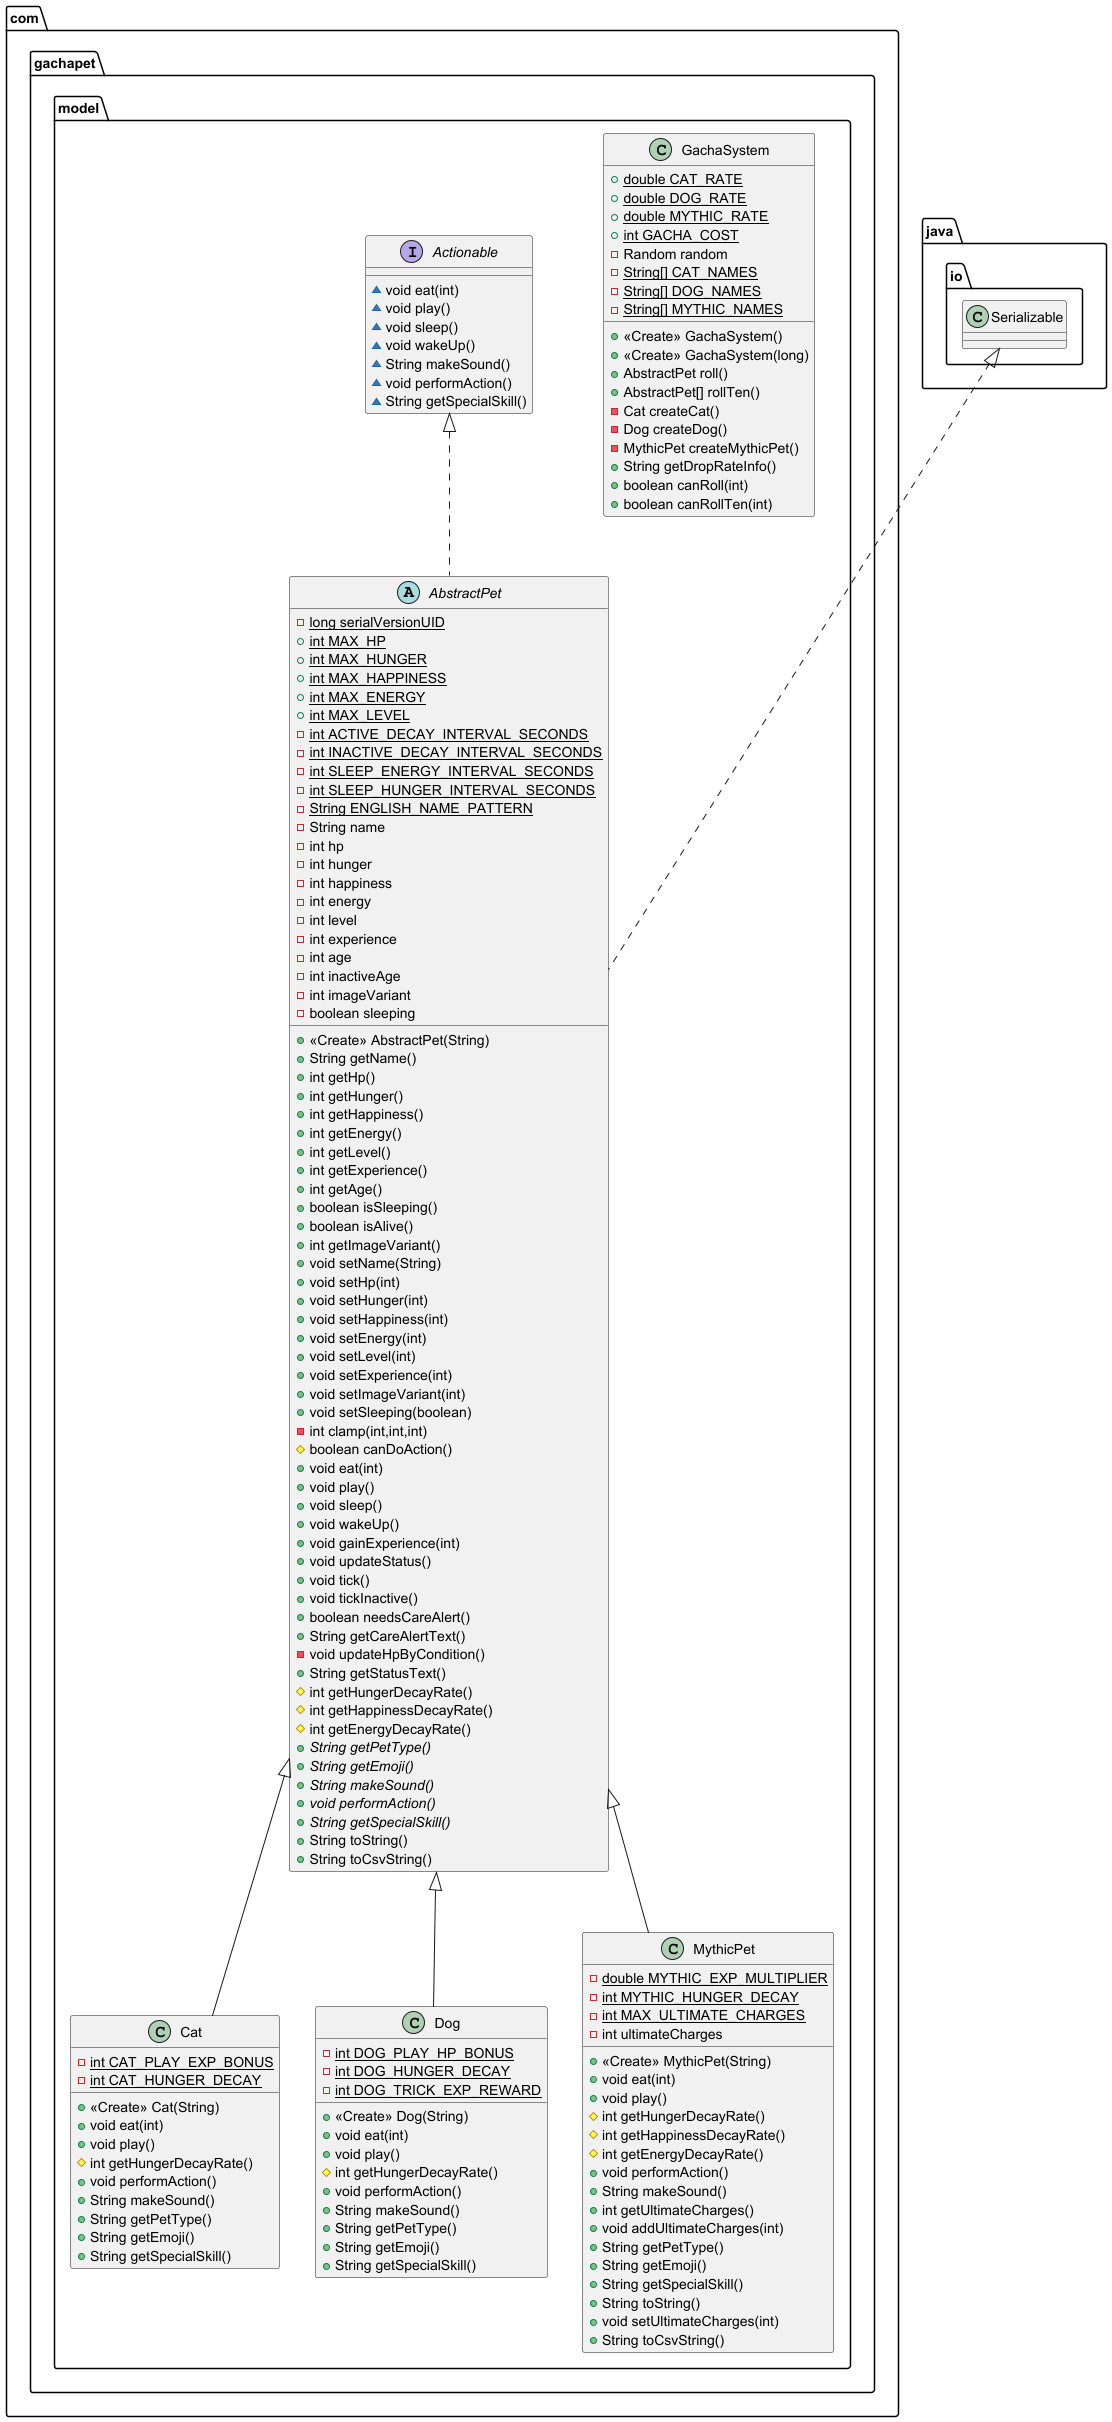

The diagram above was rendered by PlantUML. Its source (embedded in the PNG):
@startuml
abstract class com.gachapet.model.AbstractPet {
- {static} long serialVersionUID
+ {static} int MAX_HP
+ {static} int MAX_HUNGER
+ {static} int MAX_HAPPINESS
+ {static} int MAX_ENERGY
+ {static} int MAX_LEVEL
- {static} int ACTIVE_DECAY_INTERVAL_SECONDS
- {static} int INACTIVE_DECAY_INTERVAL_SECONDS
- {static} int SLEEP_ENERGY_INTERVAL_SECONDS
- {static} int SLEEP_HUNGER_INTERVAL_SECONDS
- {static} String ENGLISH_NAME_PATTERN
- String name
- int hp
- int hunger
- int happiness
- int energy
- int level
- int experience
- int age
- int inactiveAge
- int imageVariant
- boolean sleeping
+ <<Create>> AbstractPet(String)
+ String getName()
+ int getHp()
+ int getHunger()
+ int getHappiness()
+ int getEnergy()
+ int getLevel()
+ int getExperience()
+ int getAge()
+ boolean isSleeping()
+ boolean isAlive()
+ int getImageVariant()
+ void setName(String)
+ void setHp(int)
+ void setHunger(int)
+ void setHappiness(int)
+ void setEnergy(int)
+ void setLevel(int)
+ void setExperience(int)
+ void setImageVariant(int)
+ void setSleeping(boolean)
- int clamp(int,int,int)
# boolean canDoAction()
+ void eat(int)
+ void play()
+ void sleep()
+ void wakeUp()
+ void gainExperience(int)
+ void updateStatus()
+ void tick()
+ void tickInactive()
+ boolean needsCareAlert()
+ String getCareAlertText()
- void updateHpByCondition()
+ String getStatusText()
# int getHungerDecayRate()
# int getHappinessDecayRate()
# int getEnergyDecayRate()
+ {abstract}String getPetType()
+ {abstract}String getEmoji()
+ {abstract}String makeSound()
+ {abstract}void performAction()
+ {abstract}String getSpecialSkill()
+ String toString()
+ String toCsvString()
}


class com.gachapet.model.Cat {
- {static} int CAT_PLAY_EXP_BONUS
- {static} int CAT_HUNGER_DECAY
+ <<Create>> Cat(String)
+ void eat(int)
+ void play()
# int getHungerDecayRate()
+ void performAction()
+ String makeSound()
+ String getPetType()
+ String getEmoji()
+ String getSpecialSkill()
}


class com.gachapet.model.Dog {
- {static} int DOG_PLAY_HP_BONUS
- {static} int DOG_HUNGER_DECAY
- {static} int DOG_TRICK_EXP_REWARD
+ <<Create>> Dog(String)
+ void eat(int)
+ void play()
# int getHungerDecayRate()
+ void performAction()
+ String makeSound()
+ String getPetType()
+ String getEmoji()
+ String getSpecialSkill()
}


class com.gachapet.model.GachaSystem {
+ {static} double CAT_RATE
+ {static} double DOG_RATE
+ {static} double MYTHIC_RATE
+ {static} int GACHA_COST
- Random random
- {static} String[] CAT_NAMES
- {static} String[] DOG_NAMES
- {static} String[] MYTHIC_NAMES
+ <<Create>> GachaSystem()
+ <<Create>> GachaSystem(long)
+ AbstractPet roll()
+ AbstractPet[] rollTen()
- Cat createCat()
- Dog createDog()
- MythicPet createMythicPet()
+ String getDropRateInfo()
+ boolean canRoll(int)
+ boolean canRollTen(int)
}


class com.gachapet.model.MythicPet {
- {static} double MYTHIC_EXP_MULTIPLIER
- {static} int MYTHIC_HUNGER_DECAY
- {static} int MAX_ULTIMATE_CHARGES
- int ultimateCharges
+ <<Create>> MythicPet(String)
+ void eat(int)
+ void play()
# int getHungerDecayRate()
# int getHappinessDecayRate()
# int getEnergyDecayRate()
+ void performAction()
+ String makeSound()
+ int getUltimateCharges()
+ void addUltimateCharges(int)
+ String getPetType()
+ String getEmoji()
+ String getSpecialSkill()
+ String toString()
+ void setUltimateCharges(int)
+ String toCsvString()
}


interface com.gachapet.model.Actionable {
~ void eat(int)
~ void play()
~ void sleep()
~ void wakeUp()
~ String makeSound()
~ void performAction()
~ String getSpecialSkill()
}



com.gachapet.model.Actionable <|.. com.gachapet.model.AbstractPet
java.io.Serializable <|.. com.gachapet.model.AbstractPet
com.gachapet.model.AbstractPet <|-- com.gachapet.model.Cat
com.gachapet.model.AbstractPet <|-- com.gachapet.model.Dog
com.gachapet.model.AbstractPet <|-- com.gachapet.model.MythicPet
@enduml